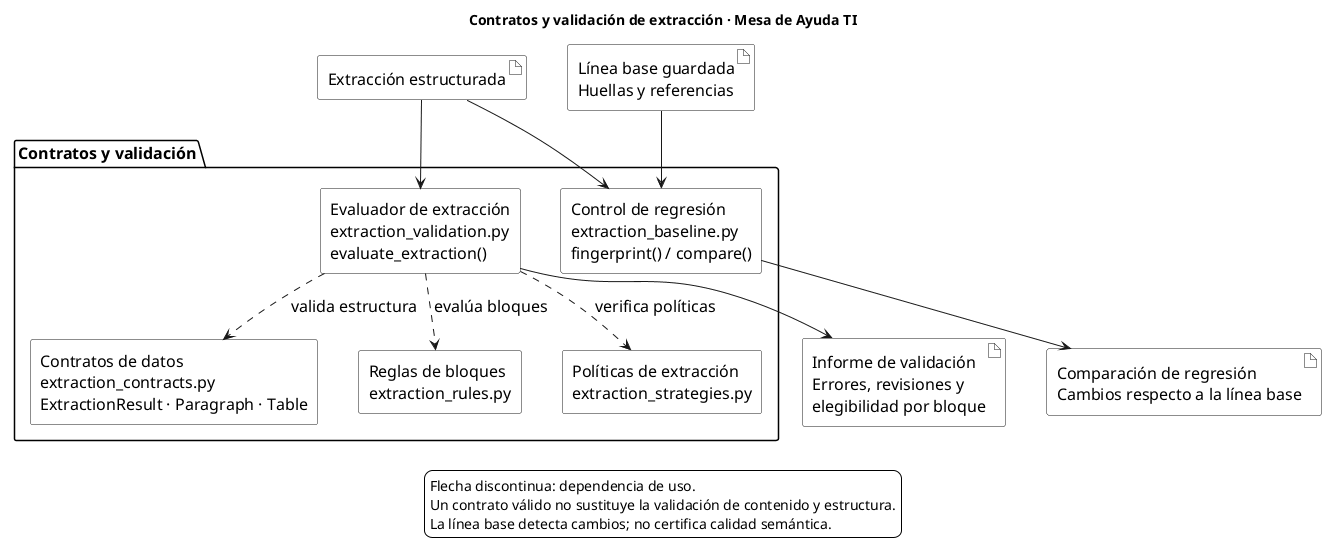

The diagram above was rendered by PlantUML. Its source (embedded in the PNG):
@startuml
!pragma layout smetana
skinparam monochrome true
skinparam shadowing false
skinparam componentStyle rectangle
skinparam backgroundColor white
skinparam defaultFontName SansSerif
skinparam defaultFontSize 16
skinparam componentBackgroundColor white
skinparam packageBackgroundColor white
skinparam artifactBackgroundColor white
skinparam noteBackgroundColor white
skinparam nodesep 40
skinparam ranksep 40

title Contratos y validación de extracción · Mesa de Ayuda TI

artifact "Extracción estructurada" as entrada

package "Contratos y validación" {
  component "Evaluador de extracción\nextraction_validation.py\nevaluate_extraction()" as evaluador
  component "Contratos de datos\nextraction_contracts.py\nExtractionResult · Paragraph · Table" as contratos
  component "Reglas de bloques\nextraction_rules.py" as reglas
  component "Políticas de extracción\nextraction_strategies.py" as estrategias
  component "Control de regresión\nextraction_baseline.py\nfingerprint() / compare()" as regresion
}

artifact "Informe de validación\nErrores, revisiones y\nelegibilidad por bloque" as informe
artifact "Línea base guardada\nHuellas y referencias" as baseline
artifact "Comparación de regresión\nCambios respecto a la línea base" as comparacion

entrada --> evaluador
 evaluador ..> contratos : valida estructura
 evaluador ..> reglas : evalúa bloques
 evaluador ..> estrategias : verifica políticas
 evaluador --> informe

entrada --> regresion
baseline --> regresion
regresion --> comparacion

legend bottom
  Flecha discontinua: dependencia de uso.
  Un contrato válido no sustituye la validación de contenido y estructura.
  La línea base detecta cambios; no certifica calidad semántica.
endlegend
@enduml